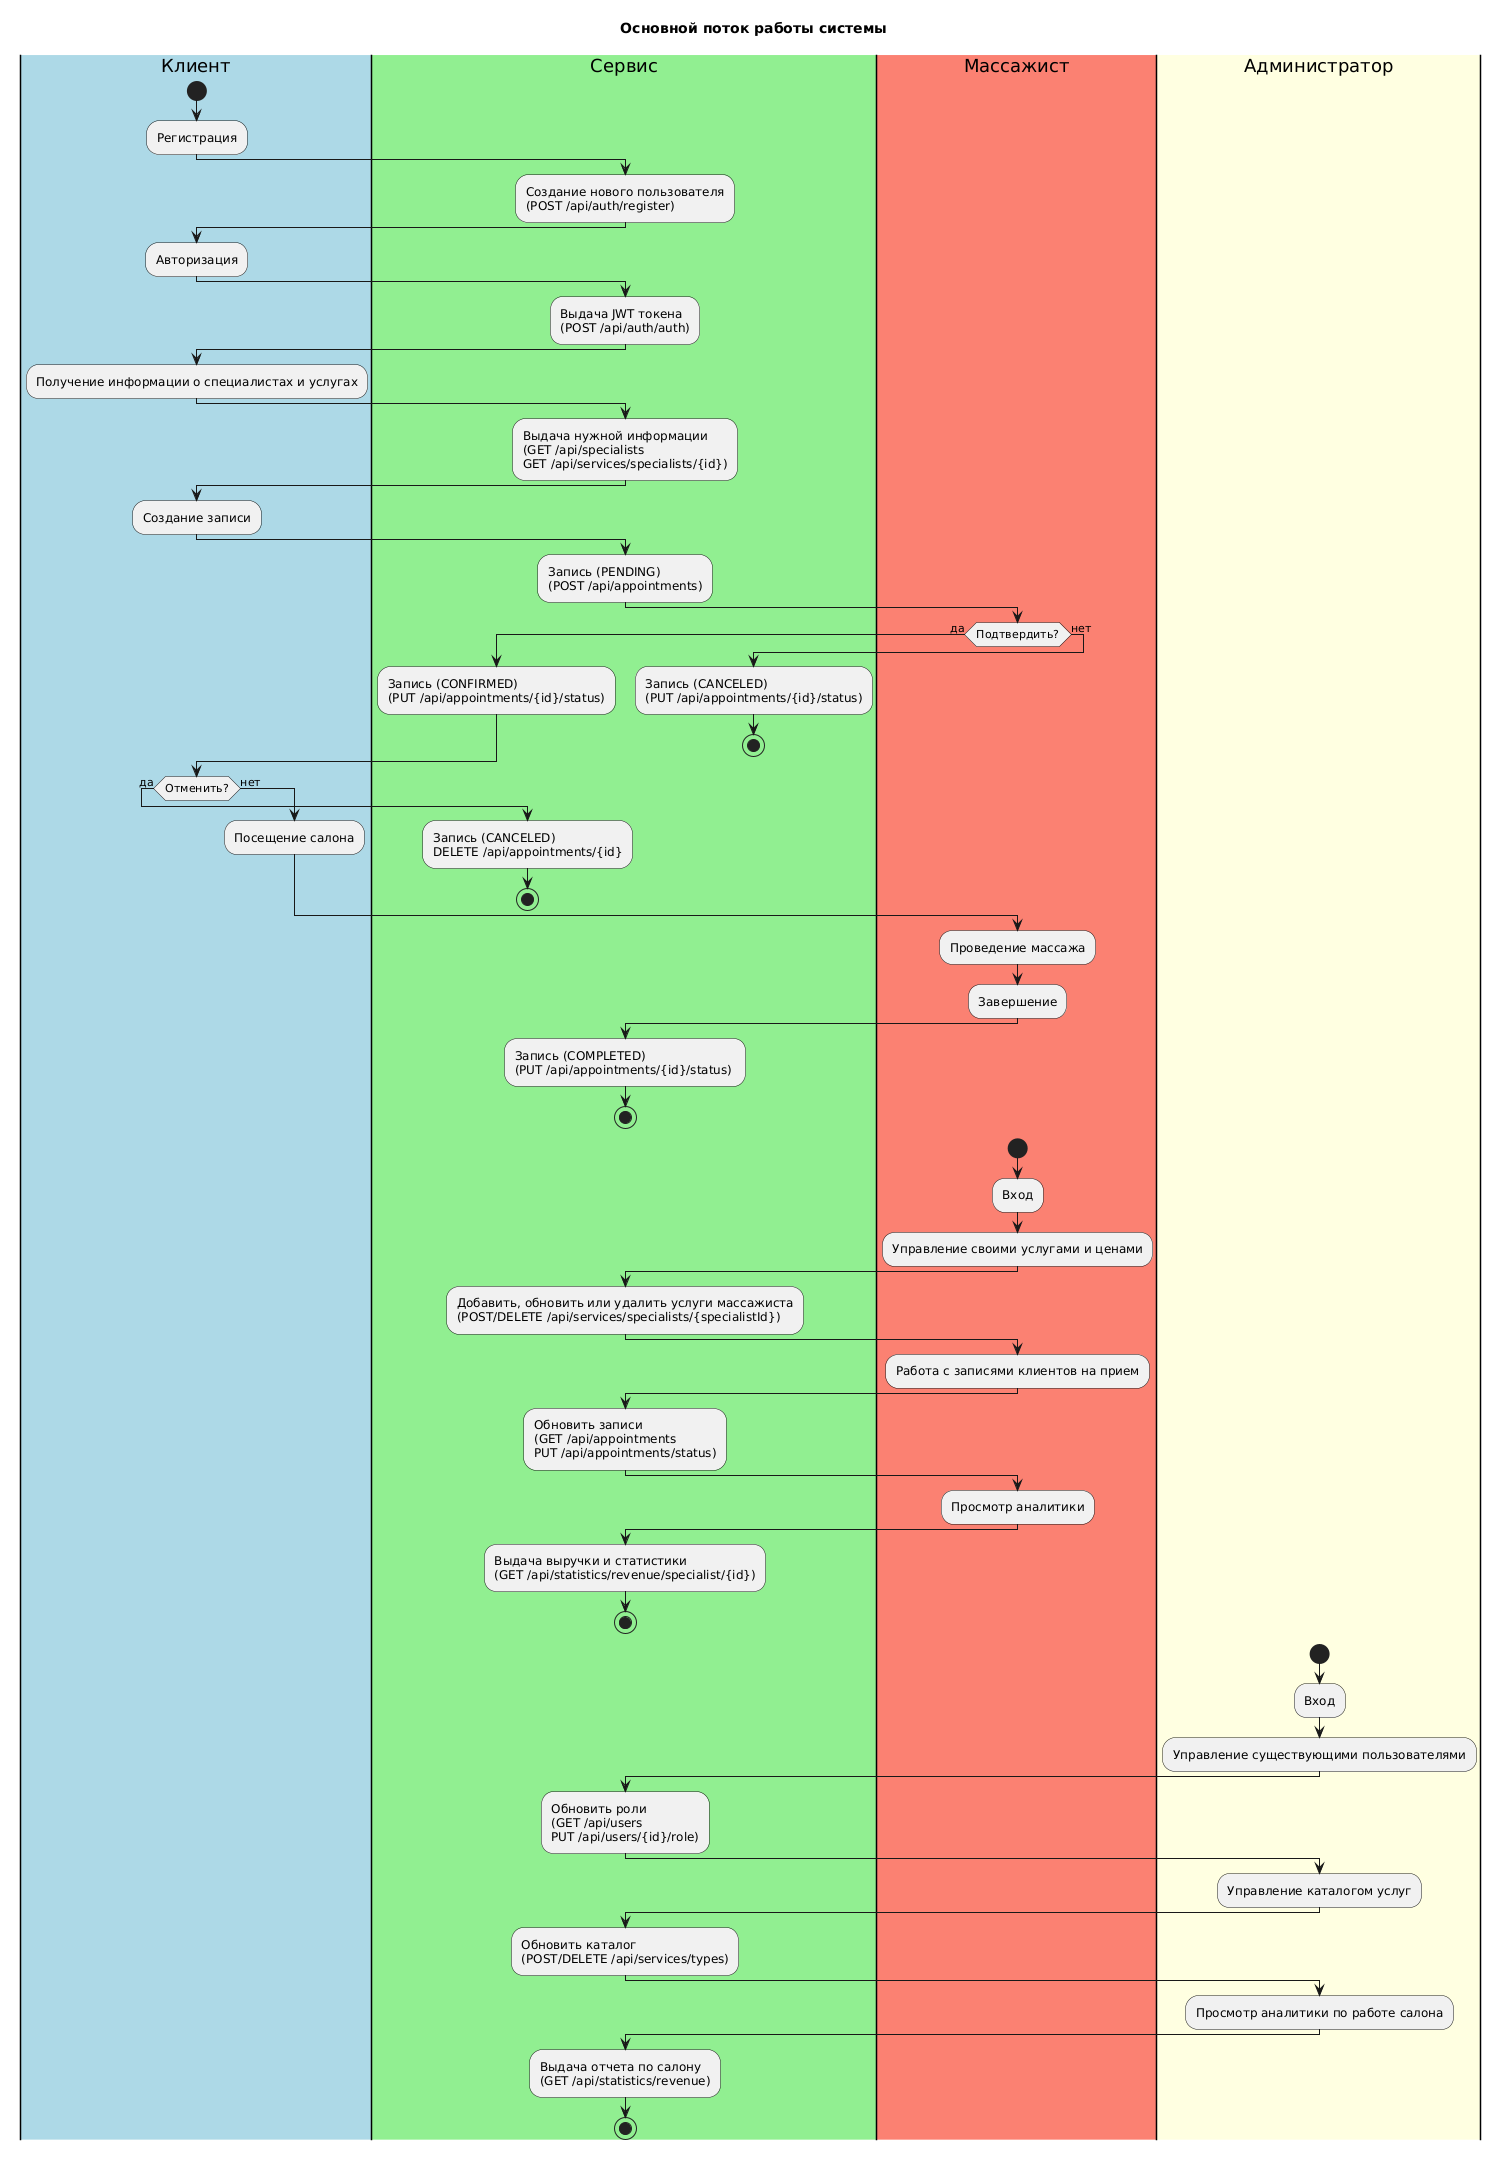

The diagram above was rendered by PlantUML. Its source (embedded in the PNG):
@startuml
title Основной поток работы системы

|#lightblue|Клиент|
|#lightgreen|Сервис|
|#salmon|Массажист|
|#lightyellow|Администратор|

|Клиент|
start
:Регистрация;

|Сервис|
:Создание нового пользователя
(POST /api/auth/register);

|Клиент|
:Авторизация;

|Сервис|
:Выдача JWT токена
(POST /api/auth/auth);

|Клиент|
:Получение информации о специалистах и услугах;

|Сервис|
:Выдача нужной информации
(GET /api/specialists
GET /api/services/specialists/{id});

|Клиент|
:Создание записи;

|Сервис|
:Запись (PENDING)
(POST /api/appointments);

|Массажист|
if (Подтвердить?) then (да)
    |Сервис|
    :Запись (CONFIRMED)
    (PUT /api/appointments/{id}/status);
else (нет)
    |Сервис|
    :Запись (CANCELED)
    (PUT /api/appointments/{id}/status);
    stop;
endif;

|Клиент|
if (Отменить?) then (да)
  |Сервис|
  :Запись (CANCELED)
  DELETE /api/appointments/{id};  

  stop
else (нет)
  |Клиент|
  :Посещение салона;
endif


|Массажист|
:Проведение массажа;
:Завершение;

|Сервис|
:Запись (COMPLETED)
(PUT /api/appointments/{id}/status) ;

stop

|Массажист|
start
:Вход;
:Управление своими услугами и ценами;

|Сервис|
:Добавить, обновить или удалить услуги массажиста
(POST/DELETE /api/services/specialists/{specialistId});

|Массажист|
:Работа с записями клиентов на прием;

|Сервис|
:Обновить записи
(GET /api/appointments
PUT /api/appointments/status);

|Массажист|
:Просмотр аналитики;

|Сервис|
:Выдача выручки и статистики
(GET /api/statistics/revenue/specialist/{id});
stop

|Администратор|
start
:Вход;
:Управление существующими пользователями;

|Сервис|
:Обновить роли
(GET /api/users
PUT /api/users/{id}/role);

|Администратор|
:Управление каталогом услуг;

|Сервис|
:Обновить каталог
(POST/DELETE /api/services/types);

|Администратор|
:Просмотр аналитики по работе салона;

|Сервис|
:Выдача отчета по салону
(GET /api/statistics/revenue);
stop
@enduml